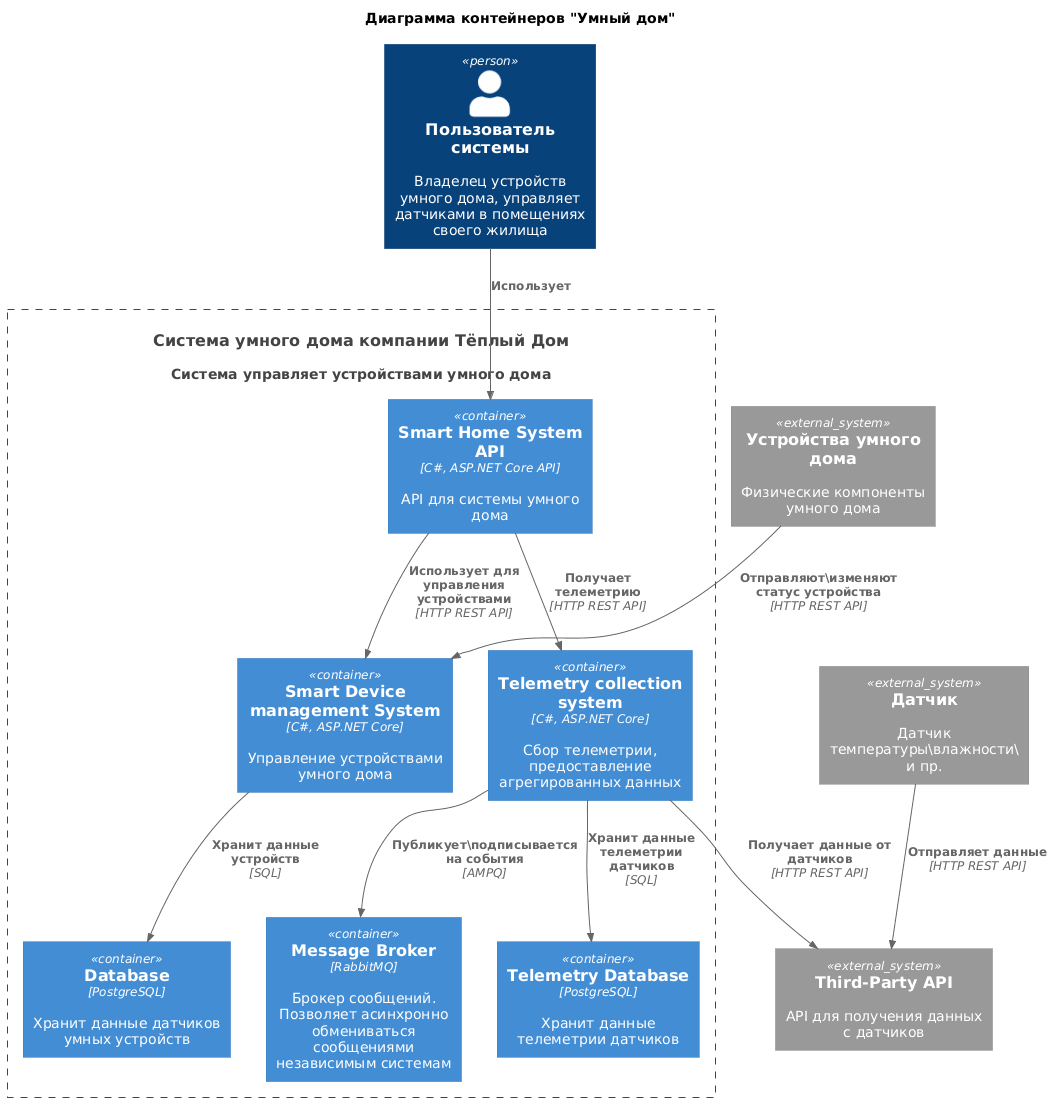

The diagram above was rendered by PlantUML. Its source (embedded in the PNG):
@startuml Container Diagram
!define RELATIVE_INCLUDE 
!include ../common/C4_Container.puml


title Диаграмма контейнеров "Умный дом"

Person(user, "Пользователь системы", "Владелец устройств умного дома, управляет датчиками в помещениях своего жилища")
System(SmartHomeSystem, "Система умного дома компании Тёплый Дом", "Система управляет устройствами умного дома")

Container_Boundary(SmartHomeSystem, "Smart Home System") {

  Container(WebApi, "Smart Home System API", "C#, ASP.NET Core API", "API для системы умного дома")
  Container(SmartDevicesManagmentSystem, "Smart Device management System", "C#, ASP.NET Core", "Управление устройствами умного дома")
  Container(TelemetryManagmentSystem, "Telemetry collection system", "C#, ASP.NET Core", "Сбор телеметрии, предоставление агрегированных данных")
  Container(Database, "Database", "PostgreSQL", "Хранит данные датчиков умных устройств")
  Container(TelemetryDatabase, "Telemetry Database", "PostgreSQL", "Хранит данные телеметрии датчиков")
  Container(MessageBroker, "Message Broker", "RabbitMQ", "Брокер сообщений. Позволяет асинхронно обмениваться сообщениями независимым системам")

}

System_Ext(TemperatureApi, "Third-Party API", "API для получения данных с датчиков")
System_Ext(SmartDevices, "Устройства умного дома", "Физические компоненты умного дома")
System_Ext(SmartSensor, "Датчик", "Датчик температуры\влажности\ и пр.")


Rel(user, WebApi, "Использует")
Rel(WebApi, SmartDevicesManagmentSystem, "Использует для управления устройствами", "HTTP REST API")
Rel(WebApi, TelemetryManagmentSystem, "Получает телеметрию", "HTTP REST API")
Rel(SmartDevicesManagmentSystem, Database, "Хранит данные устройств", "SQL")
Rel(TelemetryManagmentSystem, TemperatureApi, "Получает данные от датчиков", "HTTP REST API")
Rel(SmartDevices, SmartDevicesManagmentSystem, "Отправляют\изменяют статус устройства", "HTTP REST API")
Rel(SmartSensor, TemperatureApi, "Отправляет данные", "HTTP REST API")
Rel(TelemetryManagmentSystem, TelemetryDatabase, "Хранит данные телеметрии датчиков", "SQL")
'Rel(SmartDevicesManagmentSystem, MessageBroker, "Публикует события", "AMPQ")
Rel(TelemetryManagmentSystem, MessageBroker, "Публикует\подписывается на события", "AMPQ")

@enduml